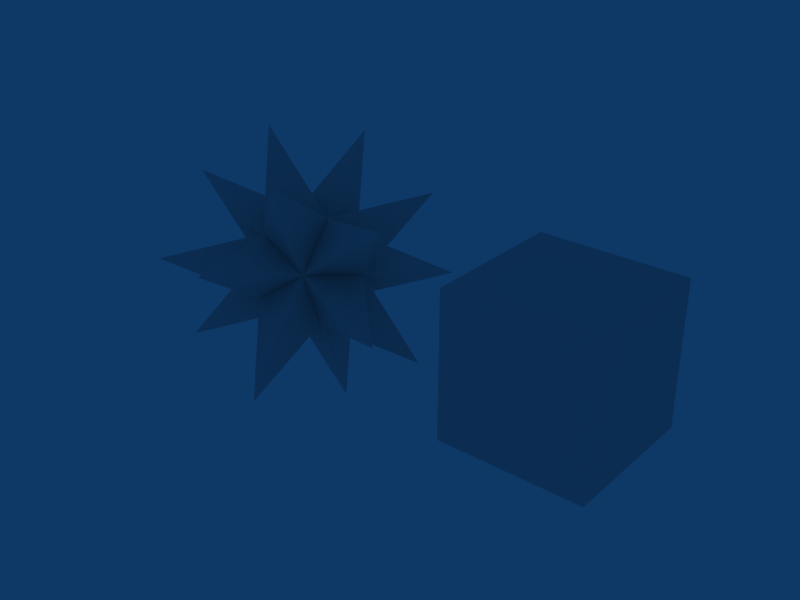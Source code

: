 # Source: ExampleObjects.blend  (saved by Blender 2.48.0; exported with 4.5.12 LTS)
import bpy
from mathutils import Matrix  # noqa: F401  (used for matrix-valued properties, if any)

bpy.ops.wm.read_factory_settings(use_empty=True)
scene = bpy.context.scene
scene.name = 'Scene'

# ---- collections
col_collection_1 = bpy.data.collections.new('Collection 1'); scene.collection.children.link(col_collection_1)

# ---- materials (node trees are filled in below, after node groups)
mat_player = bpy.data.materials.new('Player')
mat_player.alpha_threshold = 0.0
mat_player.roughness = 0.5
mat_player.line_color = (0.0, 0.0, 0.0, 1.0)

# ---- material node trees

# ---- world
world_world = bpy.data.worlds.new('World'); scene.world = world_world
world_world.color = (0.05656, 0.2208, 0.4)
world_world.use_sun_shadow = False
world_world.sun_shadow_jitter_overblur = 0.0
world_world.cycles.sampling_method = 'MANUAL'
world_world.cycles.sample_map_resolution = 256

# ---- meshes
me_levelgeometry = bpy.data.meshes.new('LevelGeometry')
me_levelgeometry.from_pydata([(0.25, 0.25, -0.25), (0.25, -0.25, -0.25), (-0.25, -0.25, -0.25), (-0.25, 0.25, -0.25), (0.25, 0.25, 0.25), (0.25, -0.25, 0.25), (-0.25, -0.25, 0.25), (-0.25, 0.25, 0.25)], [], [(0, 1, 2, 3), (4, 7, 6, 5), (0, 4, 5, 1), (1, 5, 6, 2), (2, 6, 7, 3), (4, 0, 3, 7)])
me_levelgeometry.materials.append(None)
me_levelgeometry.use_remesh_preserve_volume = False
me_levelgeometry.use_remesh_preserve_attributes = False
me_levelgeometry.use_mirror_vertex_groups = False
me_levelgeometry.update()
me_player = bpy.data.meshes.new('Player')
me_player.from_pydata([(0.0764, 0.1317, -0.1411), (0.1227, -0.08157, -0.1463), (-0.0795, -0.0126, -0.1914), (-0.1246, 0.1552, -0.0592), (0.04972, 0.1899, 0.06757), (0.2025, 0.04361, 0.01373), (-0.04972, -0.1899, -0.06757), (-0.2025, -0.04361, -0.01373), (-0.1227, 0.08157, 0.1463), (0.0795, 0.0126, 0.1914), (0.1246, -0.1552, 0.0592), (-0.0764, -0.1317, 0.1411), (0.1282, -0.2754, 0.3932), (-0.12, -0.0377, 0.4807), (-0.4031, -0.09413, 0.2748), (-0.3299, -0.3667, 0.06007), (-0.001537, -0.4787, 0.1333), (0.4082, -0.09936, 0.2653), (0.006579, 0.2852, 0.4068), (-0.4515, 0.1939, 0.07368), (-0.333, -0.2471, -0.2737), (0.1983, -0.4283, -0.1553), (0.333, 0.2471, 0.2737), (-0.1983, 0.4283, 0.1553), (-0.4082, 0.09936, -0.2653), (-0.006579, -0.2852, -0.4068), (0.4515, -0.1939, -0.07368), (0.3299, 0.3667, -0.06007), (0.001537, 0.4787, -0.1333), (-0.1282, 0.2754, -0.3932), (0.4031, 0.09413, -0.2748), (0.12, 0.0377, -0.4807)], [], [(9, 12, 10), (11, 12, 9), (10, 12, 11), (8, 13, 9), (11, 13, 8), (9, 13, 11), (7, 14, 8), (11, 14, 7), (8, 14, 11), (6, 15, 7), (11, 15, 6), (7, 15, 11), (10, 16, 6), (11, 16, 10), (6, 16, 11), (10, 17, 9), (5, 17, 10), (9, 17, 5), (9, 18, 8), (4, 18, 9), (8, 18, 4), (8, 19, 7), (3, 19, 8), (7, 19, 3), (7, 20, 6), (2, 20, 7), (6, 20, 2), (6, 21, 10), (1, 21, 6), (10, 21, 1), (4, 22, 5), (9, 22, 4), (5, 22, 9), (3, 23, 4), (8, 23, 3), (4, 23, 8), (2, 24, 3), (7, 24, 2), (3, 24, 7), (1, 25, 2), (6, 25, 1), (2, 25, 6), (5, 26, 1), (10, 26, 5), (1, 26, 10), (0, 27, 5), (27, 0, 4), (5, 27, 4), (0, 28, 4), (28, 0, 3), (4, 28, 3), (0, 29, 3), (29, 0, 2), (3, 29, 2), (0, 30, 1), (30, 0, 5), (1, 30, 5), (0, 31, 2), (31, 0, 1), (2, 31, 1)])
_uv = me_player.uv_layers.new(name='UVTex')
_uv.uv.foreach_set('vector', [1.0, 1.0, 0.0, 1.0, 0.0, 0.0, 0.0, 0.0, 1.0, 0.0, 1.0, 1.0, 1.0, 1.0, 0.0, 1.0, 0.0, 0.0, 0.0, 0.0, 1.0, 0.0, 1.0, 1.0, 1.0, 1.0, 0.0, 1.0, 0.0, 0.0, 0.0, 0.0, 1.0, 0.0, 1.0, 1.0, 1.0, 1.0, 0.0, 1.0, 0.0, 0.0, 1.0, 1.0, 0.0, 1.0, 0.0, 0.0, 0.0, 0.0, 1.0, 0.0, 1.0, 1.0, 0.0, 0.0, 1.0, 0.0, 1.0, 1.0, 1.0, 1.0, 0.0, 1.0, 0.0, 0.0, 0.0, 0.0, 1.0, 0.0, 1.0, 1.0, 0.0, 0.0, 1.0, 0.0, 1.0, 1.0, 0.0, 0.0, 1.0, 0.0, 1.0, 1.0, 0.0, 0.0, 1.0, 0.0, 1.0, 1.0, 0.0, 0.0, 1.0, 0.0, 1.0, 1.0, 0.0, 0.0, 1.0, 0.0, 1.0, 1.0, 0.0, 0.0, 1.0, 0.0, 1.0, 1.0, 0.0, 0.0, 1.0, 0.0, 1.0, 1.0, 1.0, 1.0, 0.0, 1.0, 0.0, 0.0, 0.0, 0.0, 1.0, 0.0, 1.0, 1.0, 1.0, 1.0, 0.0, 1.0, 0.0, 0.0, 0.0, 0.0, 1.0, 0.0, 1.0, 1.0, 0.0, 0.0, 1.0, 0.0, 1.0, 1.0, 0.0, 0.0, 1.0, 0.0, 1.0, 1.0, 1.0, 1.0, 0.0, 1.0, 0.0, 0.0, 0.0, 0.0, 1.0, 0.0, 1.0, 1.0, 1.0, 1.0, 0.0, 1.0, 0.0, 0.0, 0.0, 0.0, 1.0, 0.0, 1.0, 1.0, 0.0, 0.0, 1.0, 0.0, 1.0, 1.0, 1.0, 1.0, 0.0, 1.0, 0.0, 0.0, 0.0, 0.0, 1.0, 0.0, 1.0, 1.0, 1.0, 1.0, 0.0, 1.0, 0.0, 0.0, 0.0, 0.0, 1.0, 0.0, 1.0, 1.0, 0.0, 0.0, 1.0, 0.0, 1.0, 1.0, 0.0, 0.0, 1.0, 0.0, 1.0, 1.0, 1.0, 1.0, 0.0, 1.0, 0.0, 0.0, 1.0, 1.0, 0.0, 1.0, 0.0, 0.0, 0.0, 0.0, 1.0, 0.0, 1.0, 1.0, 1.0, 1.0, 0.0, 1.0, 0.0, 0.0, 0.0, 0.0, 1.0, 0.0, 1.0, 1.0, 1.0, 1.0, 0.0, 1.0, 0.0, 0.0, 0.0, 0.0, 1.0, 0.0, 1.0, 1.0, 1.0, 1.0, 0.0, 1.0, 0.0, 0.0, 0.0, 0.0, 1.0, 0.0, 1.0, 1.0, 0.0, 0.0, 1.0, 0.0, 1.0, 1.0, 1.0, 0.0, 1.0, 1.0, 0.0, 0.0, 0.0, 0.0, 1.0, 0.0, 1.0, 1.0, 0.0, 0.0, 1.0, 0.0, 1.0, 1.0, 1.0, 0.0, 1.0, 1.0, 0.0, 0.0, 1.0, 1.0, 0.0, 1.0, 0.0, 0.0, 0.0, 0.0, 1.0, 0.0, 1.0, 1.0, 1.0, 0.0, 1.0, 1.0, 0.0, 0.0, 0.0, 0.0, 1.0, 0.0, 1.0, 1.0, 1.0, 1.0, 0.0, 1.0, 0.0, 0.0, 0.0, 1.0, 0.0, 0.0, 1.0, 1.0, 0.0, 0.0, 1.0, 0.0, 1.0, 1.0, 0.0, 0.0, 1.0, 0.0, 1.0, 1.0, 0.0, 1.0, 0.0, 0.0, 1.0, 1.0, 0.0, 0.0, 1.0, 0.0, 1.0, 1.0])
me_player.materials.append(mat_player)
me_player.use_remesh_preserve_volume = False
me_player.use_remesh_preserve_attributes = False
me_player.use_mirror_vertex_groups = False
me_player.update()

# ---- objects
ob_levelgeometry = bpy.data.objects.new('LevelGeometry', me_levelgeometry)
ob_player = bpy.data.objects.new('Player', me_player)

# ---- transforms, parenting, visibility, modifiers, constraints
ob_levelgeometry.location = (1.5, 0.5, 0.5)
ob_levelgeometry.lock_rotations_4d = False
ob_levelgeometry.empty_display_type = 'ARROWS'
ob_levelgeometry.lineart.crease_threshold = 0.0
ob_player.location = (0.5, 0.5, 0.5)
ob_player.lock_rotations_4d = False
ob_player.empty_display_type = 'ARROWS'
ob_player.lineart.crease_threshold = 0.0

# ---- collection membership
col_collection_1.objects.link(ob_levelgeometry)
col_collection_1.objects.link(ob_player)

# ---- scene / render settings (as saved in the file)
scene.frame_start = 1; scene.frame_end = 250; scene.frame_set(1)
scene.render.engine = 'BLENDER_EEVEE_NEXT'
scene.render.image_settings.file_format = 'JPEG'
scene.render.image_settings.color_mode = 'RGB'
scene.render.image_settings.compression = 90
scene.render.resolution_x = 800
scene.render.resolution_y = 600
scene.render.pixel_aspect_x = 100.0
scene.render.pixel_aspect_y = 100.0
scene.render.fps = 25
scene.render.dither_intensity = 0.0
scene.render.use_compositing = False
scene.render.use_sequencer = False
scene.render.bake_margin = 2
scene.render.bake_bias = 0.0
scene.render.use_stamp_time = False
scene.render.use_stamp_date = False
scene.render.use_stamp_frame = False
scene.render.use_stamp_camera = False
scene.render.use_stamp_scene = False
scene.render.use_stamp_filename = False
scene.render.use_stamp_render_time = False
scene.render.stamp_font_size = 0
scene.cycles.use_denoising = False
scene.cycles.samples = 10
scene.cycles.sampling_pattern = 'TABULATED_SOBOL'
scene.cycles.light_sampling_threshold = 0.0
scene.cycles.use_adaptive_sampling = False
scene.cycles.use_light_tree = False
scene.cycles.blur_glossy = 0.0
scene.cycles.volume_bounces = 1
scene.cycles.pixel_filter_type = 'GAUSSIAN'
scene.cycles.sample_clamp_indirect = 0.0
scene.view_settings.view_transform = 'Raw'
bpy.context.view_layer.update()

# ---- added for rendering (the .blend has no active camera): camera
cam_auto = bpy.data.cameras.new('AutoCamera')
cam_auto.lens = 50.0
cam_auto.sensor_width = 36.0
cam_auto.clip_end = 1000.0
ob_auto_camera = bpy.data.objects.new('AutoCamera', cam_auto)
scene.collection.objects.link(ob_auto_camera)
ob_auto_camera.location = (2.91273, -1.91619, 2.11079)
ob_auto_camera.rotation_euler = (1.09748, -7.21219e-08, 0.694738)
scene.camera = ob_auto_camera
bpy.context.view_layer.update()
